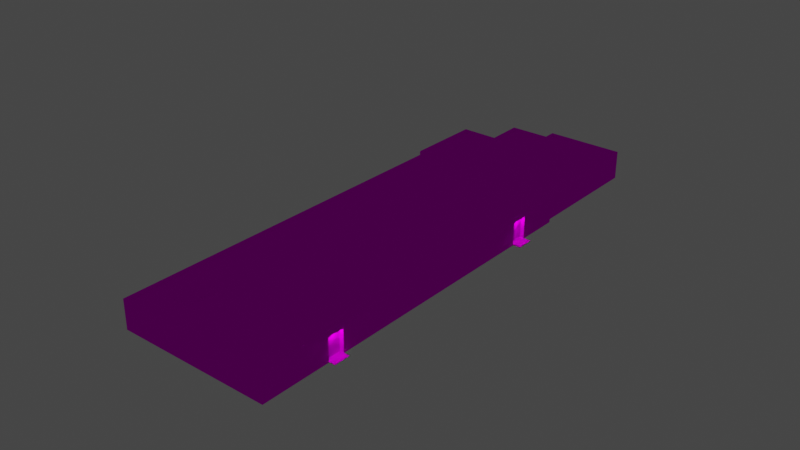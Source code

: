 # Source: object.blend  (saved by Blender 2.82.7; exported with 4.5.12 LTS)
import bpy
from mathutils import Matrix  # noqa: F401  (used for matrix-valued properties, if any)

bpy.ops.wm.read_factory_settings(use_empty=True)
scene = bpy.context.scene
scene.name = 'Scene'

# ---- collections
col_collection = bpy.data.collections.new('Collection'); scene.collection.children.link(col_collection)

# ---- images (referenced by path relative to the original .blend; pixels are not part of the script)
import os
ASSET_DIR = os.environ.get("B2B_ASSET_DIR", "")  # directory of the original .blend (textures are referenced by path, not embedded)
HERE = os.path.dirname(os.path.abspath(__file__))  # packed textures are extracted next to this script under _unpacked/

def load_image(name, relpath, width, height, colorspace="sRGB"):
    """Load a texture the original file referenced (path relative to the .blend, or extracted next to this script)."""
    p = next((c for c in (os.path.join(HERE, relpath), os.path.join(ASSET_DIR, relpath)) if relpath and os.path.exists(c)), "")
    if p:
        img = bpy.data.images.load(p, check_existing=True)
        img.name = name
    else:  # same state as the original file: an image datablock whose file is absent (Cycles renders it pink)
        img = bpy.data.images.new(name, width, height)
        img.source = "FILE"
        img.filepath = "//" + (relpath or name)
    img.colorspace_settings.name = colorspace
    return img
img_ebfs8_png = load_image('EBFS8.png', 'EBFS8.png', 1024, 1024, 'sRGB')

# ---- materials (node trees are filled in below, after node groups)
mat_default_006 = bpy.data.materials.new('Default.006')
mat_default_006.use_transparent_shadow = False
mat_default_006.diffuse_color = (1.0, 1.0, 1.0, 1.0)
mat_default_006.roughness = 0.0
mat_default_006.specular_intensity = 0.0

# ---- node groups
ng_auto_smooth = bpy.data.node_groups.new('Auto Smooth', 'GeometryNodeTree')
_s = ng_auto_smooth.interface.new_socket(name='Geometry', in_out='OUTPUT', socket_type='NodeSocketGeometry')
_s = ng_auto_smooth.interface.new_socket(name='Geometry', in_out='INPUT', socket_type='NodeSocketGeometry')
_s = ng_auto_smooth.interface.new_socket(name='Angle', in_out='INPUT', socket_type='NodeSocketFloat')
_s.subtype = 'ANGLE'
_s.min_value = 0.0
_s.max_value = 3.142
ng_auto_smooth.is_modifier = True
_N = ng_auto_smooth.nodes; _L = ng_auto_smooth.links
n0 = _N.new('NodeGroupOutput'); n0.name = 'Group Output'; n0.location = (480, -100)
n1 = _N.new('NodeGroupInput'); n1.name = 'Group Input'; n1.location = (-420, -300)
n2 = _N.new('NodeGroupInput'); n2.name = 'Group Input.001'; n2.location = (-60, -100)
n3 = _N.new('GeometryNodeSetShadeSmooth'); n3.name = 'Set Shade Smooth'; n3.location = (120, -100)
n3.domain = 'EDGE'
n4 = _N.new('GeometryNodeSetShadeSmooth'); n4.name = 'Set Shade Smooth.001'; n4.location = (300, -100)
n5 = _N.new('GeometryNodeInputMeshEdgeAngle'); n5.name = 'Edge Angle'; n5.location = (-420, -220)
n6 = _N.new('GeometryNodeInputEdgeSmooth'); n6.name = 'Is Edge Smooth'; n6.location = (-60, -160)
n7 = _N.new('GeometryNodeInputShadeSmooth'); n7.name = 'Is Face Smooth'; n7.location = (-240, -340)
n8 = _N.new('FunctionNodeBooleanMath'); n8.name = 'Boolean Math'; n8.location = (-60, -220)
n9 = _N.new('FunctionNodeCompare'); n9.name = 'Compare'; n9.location = (-240, -180)
n9.operation = 'LESS_EQUAL'
_L.new(n5.outputs[0], n9.inputs[0])
_L.new(n4.outputs[0], n0.inputs[0])
_L.new(n1.outputs[1], n9.inputs[1])
_L.new(n9.outputs[0], n8.inputs[0])
_L.new(n7.outputs[0], n8.inputs[1])
_L.new(n2.outputs[0], n3.inputs[0])
_L.new(n6.outputs[0], n3.inputs[1])
_L.new(n3.outputs[0], n4.inputs[0])
_L.new(n8.outputs[0], n3.inputs[2])
n0.is_active_output = True

# ---- material node trees
mat_default_006.use_nodes = True; mat_default_006.node_tree.nodes.clear()
_N = mat_default_006.node_tree.nodes; _L = mat_default_006.node_tree.links
n0 = _N.new('ShaderNodeOutputMaterial'); n0.name = 'Material Output'; n0.location = (300, 300)
n1 = _N.new('ShaderNodeBsdfPrincipled'); n1.name = 'Principled BSDF'; n1.location = (10, 300)
n1.distribution = 'GGX'
n1.subsurface_method = 'BURLEY'
n1.inputs[3].default_value = 1.45
n1.inputs[13].default_value = 0.0
n1.inputs[27].default_value = (0.0, 0.0, 0.0, 1.0)
n1.inputs[28].default_value = 1.0
n2 = _N.new('ShaderNodeTexImage'); n2.name = 'Image Texture'; n2.location = (0, 0)
n2.image = img_ebfs8_png
_L.new(n1.outputs[0], n0.inputs[0])
_L.new(n2.outputs[0], n1.inputs[0])
n0.is_active_output = True

# ---- world
world_world = bpy.data.worlds.new('World'); scene.world = world_world
world_world.use_nodes = True; world_world.node_tree.nodes.clear()
_N = world_world.node_tree.nodes; _L = world_world.node_tree.links
n0 = _N.new('ShaderNodeOutputWorld'); n0.name = 'World Output'; n0.location = (300, 300)
n1 = _N.new('ShaderNodeBackground'); n1.name = 'Background'; n1.location = (10, 300)
n1.inputs[0].default_value = (0.05088, 0.05088, 0.05088, 1.0)
_L.new(n1.outputs[0], n0.inputs[0])
n0.is_active_output = True
world_world.color = (0.05088, 0.05088, 0.05088)
world_world.use_sun_shadow = False
world_world.sun_shadow_jitter_overblur = 0.0

# ---- lights
light_light_name_amb_street_light3_013 = bpy.data.lights.new('light_name=amb_street_light3.013', 'POINT')
light_light_name_amb_street_light3_013.transmission_factor = 0.0
light_light_name_amb_street_light3_013.energy = 200.0
light_light_name_amb_street_light3_013.shadow_soft_size = 0.25
light_light_name_amb_street_light3_013.shadow_maximum_resolution = 0.006
light_light_name_amb_street_light3_013.use_absolute_resolution = True
light_light_name_amb_street_light3_014 = bpy.data.lights.new('light_name=amb_street_light3.014', 'POINT')
light_light_name_amb_street_light3_014.transmission_factor = 0.0
light_light_name_amb_street_light3_014.energy = 200.0
light_light_name_amb_street_light3_014.shadow_soft_size = 0.25
light_light_name_amb_street_light3_014.shadow_maximum_resolution = 0.006
light_light_name_amb_street_light3_014.use_absolute_resolution = True
light_light_name_amb_street_light3_015 = bpy.data.lights.new('light_name=amb_street_light3.015', 'POINT')
light_light_name_amb_street_light3_015.transmission_factor = 0.0
light_light_name_amb_street_light3_015.energy = 200.0
light_light_name_amb_street_light3_015.shadow_soft_size = 0.25
light_light_name_amb_street_light3_015.shadow_maximum_resolution = 0.006
light_light_name_amb_street_light3_015.use_absolute_resolution = True
light_light_name_amb_street_light3_016 = bpy.data.lights.new('light_name=amb_street_light3.016', 'POINT')
light_light_name_amb_street_light3_016.transmission_factor = 0.0
light_light_name_amb_street_light3_016.energy = 200.0
light_light_name_amb_street_light3_016.shadow_soft_size = 0.25
light_light_name_amb_street_light3_016.shadow_maximum_resolution = 0.006
light_light_name_amb_street_light3_016.use_absolute_resolution = True
light_light_name_amb_street_light3_017 = bpy.data.lights.new('light_name=amb_street_light3.017', 'POINT')
light_light_name_amb_street_light3_017.transmission_factor = 0.0
light_light_name_amb_street_light3_017.energy = 200.0
light_light_name_amb_street_light3_017.shadow_soft_size = 0.25
light_light_name_amb_street_light3_017.shadow_maximum_resolution = 0.006
light_light_name_amb_street_light3_017.use_absolute_resolution = True

# ---- meshes
me_poly_os_0_006 = bpy.data.meshes.new('poly_os=0.006')
me_poly_os_0_006.from_pydata([(-23.86, -2.949, 7.614), (-23.98, -2.866, 8.449), (-26.23, -2.866, 8.126), (-26.04, -2.866, 6.788), (-26.11, -2.866, 7.292), (-26.04, 0.1608, 6.788), (-23.86, 0.1608, 7.614), (-26.11, 0.1608, 7.292), (-23.79, 0.1608, 7.11), (-23.86, -2.866, 7.614), (-23.79, -2.866, 7.11), (9.736, -2.842, 13.48), (9.736, -2.949, 13.48), (9.884, -2.842, 12.44), (7.698, -2.842, 11.65), (7.63, -2.842, 12.12), (7.482, -2.842, 13.16), (7.698, 0.1602, 11.65), (7.63, 0.1602, 12.12), (9.952, -2.842, 11.97), (9.952, 0.1602, 11.97), (35.07, -2.829, 5.332), (35.74, -2.829, 5.426), (35.42, -2.829, 7.672), (35.42, -2.949, 7.672), (33.96, -2.829, 5.172), (33.64, -2.829, 7.417), (35.07, 0.1657, 5.332), (34.75, 0.1657, 7.577), (33.64, 0.1657, 7.417), (33.96, 0.1657, 5.172), (17.25, -2.862, -8.482), (15.03, -2.949, -8.813), (15.03, -2.862, -8.813), (14.96, -2.949, -8.334), (17.18, -2.862, -8.004), (17.18, 0.1631, -8.004), (14.96, 0.1631, -8.334), (14.84, 0.1631, -7.537), (17.06, 0.1631, -7.206), (14.84, -2.862, -7.537), (17.06, -2.862, -7.206), (-16.5, -2.846, -13.33), (-18.72, -2.846, -13.66), (-16.55, 0.1557, -13.02), (-16.63, -2.846, -12.47), (-18.77, 0.1557, -13.35), (-16.63, 0.1557, -12.47), (-18.77, -2.846, -13.35), (-18.85, 0.1557, -12.8), (-18.85, -2.846, -12.8), (-25.1, 0.735, -10.33), (-29.59, 2.949, -8.668), (-25.44, 0.735, -8.05), (-29.25, 0.735, -10.94), (-29.59, 0.735, -8.668), (-25.1, 2.949, -10.33), (-25.44, 2.949, -8.05), (-29.25, 2.949, -10.94), (33.01, 0.735, 4.723), (34.73, 0.735, 4.969), (34.73, 1.058, 4.969), (15.64, 1.058, 12.43), (33.3, 0.735, 14.96), (-35.29, 0.735, 5.581), (-32.24, 0.735, -14.96), (19.44, 0.735, -7.271), (19.55, 1.058, -8.06), (19.55, 0.735, -8.06), (29.41, 1.058, -6.594), (28.65, 0.735, -1.486), (28.65, 1.058, -1.486), (33.75, 0.735, -0.7986), (33.01, 1.058, 4.723), (29.41, 0.735, -6.594), (15.64, 0.735, 12.43), (15.58, 0.735, 12.86), (15.98, 1.058, 12.87), (15.98, -2.949, 12.87), (35.07, -2.949, 5.332), (34.75, -2.829, 7.577), (34.75, -2.949, 7.577), (34.2, 1.058, -1.135), (29.1, 1.058, -1.822), (34.2, -2.949, -1.135), (19.22, -2.949, -8.506), (19.11, -2.949, -7.717), (14.96, -2.862, -8.334), (-16.55, -2.846, -13.02), (-16.55, -2.949, -13.02), (19.11, 1.058, -7.717), (17.18, -2.949, -8.004), (-32.57, 1.058, -15.4), (-35.74, 1.058, 5.914), (7.63, -2.949, 12.12), (-35.74, -2.949, 5.914), (9.884, 0.1602, 12.44), (15.92, 1.058, 13.31), (15.92, -2.949, 13.31), (9.884, -2.949, 12.44), (19.22, 1.058, -8.506), (19.44, 1.058, -7.271), (-32.24, 1.058, -14.96), (29.86, 1.058, -6.925), (33.75, 1.058, -0.7986), (33.45, 1.058, 4.39), (35.17, 1.058, 4.636), (33.63, 1.058, 15.4), (33.3, 1.058, 14.96), (15.58, 1.058, 12.86), (-35.29, 1.058, 5.581), (29.86, -2.949, -6.925), (35.17, -2.949, 4.636), (29.1, -2.949, -1.822), (-32.57, -2.949, -15.4), (-23.98, -2.949, 8.449), (-18.72, -2.949, -13.66), (35.74, -2.949, 5.426), (33.45, -2.949, 4.39), (33.63, -2.949, 15.4), (17.25, -2.949, -8.482), (-18.77, -2.949, -13.35), (-26.23, -2.949, 8.126), (-26.11, -2.949, 7.292), (7.482, -2.949, 13.16), (-16.5, -2.949, -13.33)], [], [(55, 53, 57, 52), (1, 9, 10, 3, 4, 2), (76, 64, 110, 109), (49, 50, 48, 46), (71, 70, 72, 104), (28, 80, 26, 29), (25, 26, 80, 23, 22, 21), (28, 29, 30, 27), (25, 21, 27, 30), (63, 108, 61, 60), (17, 18, 15, 14), (120, 32, 33, 31), (40, 41, 35, 31, 33, 87), (22, 117, 79, 21), (110, 64, 65, 102), (83, 103, 100, 90, 92, 102, 101, 67, 69, 71, 104, 73, 61, 106, 105, 82), (63, 60, 59, 72, 70, 74, 68, 66, 65, 64, 55, 54, 51, 53, 76, 75), (42, 45, 88), (121, 48, 43, 116), (84, 113, 83, 82), (45, 50, 49, 47), (119, 78, 98, 99, 12, 124, 94, 0, 115, 122, 123, 95, 114, 121, 116, 125, 89, 34, 32, 120, 91, 86, 85, 111, 113, 84, 118, 112, 79), (65, 66, 101, 102), (41, 40, 38, 39), (68, 74, 69, 67), (105, 118, 84, 82), (9, 6, 8, 10), (123, 122, 2, 4), (55, 52, 58, 54), (57, 56, 58, 52), (16, 124, 12, 11), (110, 102, 92, 93, 97, 77, 107, 106, 61, 108, 62, 109), (11, 12, 99, 13), (13, 96, 20, 19), (81, 79, 117, 24), (125, 116, 43, 42), (11, 13, 19, 14, 15, 16), (38, 40, 87, 37), (23, 24, 117, 22), (106, 107, 119, 81, 28, 27, 21, 79, 112), (47, 49, 46, 44), (81, 24, 23, 80), (30, 29, 26, 25), (14, 19, 20, 17), (31, 35, 91, 120), (1, 115, 0, 9), (51, 54, 58, 56), (59, 60, 61, 73), (5, 8, 6, 7), (39, 38, 37, 36), (76, 109, 62, 75), (96, 18, 17, 20), (108, 63, 75, 62), (101, 66, 68, 67), (41, 39, 36, 35), (94, 124, 16, 15), (95, 93, 92, 114), (59, 73, 104, 72), (48, 50, 45, 42, 43), (42, 88, 89, 125), (83, 113, 111, 103), (57, 53, 51, 56), (106, 112, 118, 105), (97, 98, 78, 77), (28, 81, 80), (88, 45, 47, 44), (5, 3, 10, 8), (121, 114, 92, 90, 86, 91, 35, 36, 37, 87, 34, 89, 88, 44, 46, 48), (111, 85, 100, 103), (6, 18, 96), (13, 99, 98, 97, 93, 95, 123, 4, 7, 6, 96), (94, 15, 18, 6, 9, 0), (70, 71, 69, 74), (34, 87, 33, 32), (86, 90, 100, 85), (81, 119, 79), (2, 122, 115, 1), (55, 64, 76, 53), (5, 7, 4, 3), (78, 119, 107, 77)])
me_poly_os_0_006.polygons.foreach_set('use_smooth', [True] * 80)
_uv = me_poly_os_0_006.uv_layers.new(name='UVMap')
_uv.uv.foreach_set('vector', [0.0091, 0.313, 0.1323, 0.313, 0.1323, 0.3779, 0.0091, 0.3779, 0.6023, 0.6962, 0.6023, 0.6962, 0.6023, 0.6962, 0.5355, 0.6962, 0.5355, 0.6962, 0.5355, 0.6962, 1.031, 0.0112, 0.3541, 0.0112, 0.3541, 0.0112, 1.031, 0.0112, 0.602, 0.7848, 0.602, 0.6968, 0.602, 0.6968, 0.602, 0.7848, 0.1742, 0.2226, 0.1742, 0.2226, 0.242, 0.2232, 0.242, 0.2232, 0.536, 0.7851, 0.536, 0.6973, 0.536, 0.6973, 0.536, 0.7851, 0.6025, 0.6973, 0.536, 0.6973, 0.536, 0.6973, 0.536, 0.6973, 0.6025, 0.6973, 0.6025, 0.6973, 0.536, 0.7851, 0.536, 0.7851, 0.6025, 0.7851, 0.6025, 0.7851, 0.6025, 0.6973, 0.6025, 0.6973, 0.6025, 0.7851, 0.6025, 0.7851, 0.2655, 0.017, 0.2655, 0.017, 0.2655, 0.1498, 0.2655, 0.1498, 0.5354, 0.7849, 0.5354, 0.7849, 0.5354, 0.6969, 0.5354, 0.6969, 0.5359, 0.6937, 0.6018, 0.6937, 0.6018, 0.6963, 0.5359, 0.6963, 0.415, 0.1364, 0.4802, 0.1267, 0.4837, 0.1501, 0.4858, 0.1641, 0.4206, 0.1738, 0.4185, 0.1598, 0.6025, 0.6973, 0.6025, 0.6937, 0.6025, 0.6937, 0.6025, 0.6973, 0.3541, 0.0112, 0.3541, 0.0112, 0.3556, 0.2845, 0.3556, 0.2845, 1.179, 0.2278, 1.18, 0.2957, 1.038, 0.2965, 1.038, 0.286, 0.3505, 0.2897, 0.3556, 0.2845, 1.043, 0.2808, 1.043, 0.2913, 1.175, 0.2906, 1.174, 0.2226, 1.242, 0.2232, 1.243, 0.1498, 1.265, 0.1498, 1.271, 0.155, 1.248, 0.155, 1.247, 0.2284, 1.265, 0.017, 1.265, 0.1498, 1.243, 0.1498, 1.242, 0.2232, 1.174, 0.2226, 1.175, 0.2906, 1.043, 0.2913, 1.043, 0.2808, 0.3556, 0.2845, 0.3541, 0.0112, 0.4018, 0.2075, 0.402, 0.2378, 0.4572, 0.2375, 0.4571, 0.2072, 1.031, 0.0112, 1.031, 0.017, 0.5361, 0.6968, 0.5361, 0.6968, 0.5361, 0.6968, 0.602, 0.6937, 0.602, 0.6968, 0.602, 0.6968, 0.602, 0.6937, 0.8377, 0.6937, 0.9886, 0.6937, 0.9886, 0.8113, 0.8377, 0.8113, 0.5361, 0.6968, 0.602, 0.6968, 0.602, 0.7848, 0.5361, 0.7848, 0.0, 0.0, 0.0, 0.0, 0.0, 0.0, 0.0, 0.0, 0.0, 0.0, 0.0, 0.0, 0.0, 0.0, 0.0, 0.0, 0.0, 0.0, 0.0, 0.0, 0.0, 0.0, 0.0, 0.0, 0.0, 0.0, 0.0, 0.0, 0.0, 0.0, 0.0, 0.0, 0.0, 0.0, 0.0, 0.0, 0.0, 0.0, 0.0, 0.0, 0.0, 0.0, 0.0, 0.0, 0.0, 0.0, 0.0, 0.0, 0.0, 0.0, 0.0, 0.0, 0.0, 0.0, 0.0, 0.0, 0.0, 0.0, 0.3556, 0.2845, 1.043, 0.2808, 1.043, 0.2808, 0.3556, 0.2845, 0.5359, 0.6963, 0.6018, 0.6963, 0.6018, 0.785, 0.5359, 0.785, 0.0434, 0.2913, 0.1746, 0.2906, 0.1746, 0.2906, 0.0434, 0.2913, 0.6742, 0.8113, 0.6742, 0.6937, 0.8377, 0.6937, 0.8377, 0.8113, 0.6023, 0.6962, 0.6023, 0.785, 0.6023, 0.785, 0.6023, 0.6962, 0.5355, 0.6937, 0.5355, 0.6937, 0.5355, 0.6962, 0.5355, 0.6962, 0.3904, 0.313, 0.3904, 0.3779, 0.3229, 0.3779, 0.3229, 0.313, 0.4571, 0.2072, 0.4572, 0.2375, 0.402, 0.2378, 0.4018, 0.2075, 0.5354, 0.6969, 0.5354, 0.6937, 0.6022, 0.6937, 0.6022, 0.6969, 0.3541, 0.0112, 0.3556, 0.2845, 0.3505, 0.2897, 0.3489, 0.006, 1.036, 0.006, 1.036, 0.0118, 1.271, 0.0118, 1.271, 0.155, 1.265, 0.1498, 1.265, 0.017, 1.031, 0.017, 1.031, 0.0112, 0.6022, 0.6969, 0.6022, 0.6937, 0.6022, 0.6937, 0.6022, 0.6969, 0.6022, 0.6969, 0.6022, 0.7849, 0.6022, 0.7849, 0.6022, 0.6969, 0.0, 0.0, 0.0, 0.0, 0.0, 0.0, 0.0, 0.0, 0.5361, 0.6937, 0.602, 0.6937, 0.602, 0.6968, 0.5361, 0.6968, 0.6022, 0.6969, 0.6022, 0.6969, 0.6022, 0.6969, 0.5354, 0.6969, 0.5354, 0.6969, 0.5354, 0.6969, 0.4762, 0.785, 0.4762, 0.6963, 0.4999, 0.6963, 0.4999, 0.785, 0.536, 0.6973, 0.536, 0.6937, 0.6025, 0.6937, 0.6025, 0.6973, 0.6232, 0.8113, 0.3041, 0.8113, 0.3041, 0.6937, 0.536, 0.6937, 0.536, 0.7851, 0.6025, 0.7851, 0.6025, 0.6973, 0.6025, 0.6937, 0.6232, 0.6937, 0.5361, 0.7848, 0.602, 0.7848, 0.602, 0.7848, 0.5361, 0.7848, 0.536, 0.6937, 0.536, 0.6937, 0.536, 0.6973, 0.536, 0.6973, 0.6025, 0.7851, 0.536, 0.7851, 0.536, 0.6973, 0.6025, 0.6973, 0.5354, 0.6969, 0.6022, 0.6969, 0.6022, 0.7849, 0.5354, 0.7849, 0.5141, 0.6963, 0.4999, 0.6963, 0.4999, 0.6937, 0.5141, 0.6937, 0.6023, 0.6962, 0.6023, 0.6937, 0.6023, 0.6937, 0.6023, 0.6962, 0.1998, 0.313, 0.3229, 0.313, 0.3229, 0.3779, 0.1998, 0.3779, 0.2426, 0.1498, 0.2655, 0.1498, 0.2655, 0.1498, 0.2426, 0.1498, 0.5355, 0.785, 0.6023, 0.785, 0.6023, 0.785, 0.5355, 0.785, 0.4667, 0.1267, 0.5319, 0.1364, 0.5284, 0.1598, 0.4632, 0.1501, 0.0307, 0.0112, 0.0307, 0.0112, 0.0307, 0.017, 0.0307, 0.017, 0.6022, 0.7849, 0.5354, 0.7849, 0.5354, 0.7849, 0.6022, 0.7849, 0.2655, 0.017, 0.2655, 0.017, 0.0307, 0.017, 0.0307, 0.017, 0.0433, 0.2808, 0.0433, 0.2808, 0.0434, 0.2913, 0.0434, 0.2913, 0.4707, 0.6963, 0.4707, 0.785, 0.447, 0.785, 0.447, 0.6963, 0.5354, 0.6937, 0.5354, 0.6937, 0.5354, 0.6969, 0.5354, 0.6969, 1.25, 0.6937, 1.25, 0.8113, 0.6182, 0.8113, 0.6182, 0.6937, 0.2426, 0.1498, 0.2426, 0.1498, 0.242, 0.2232, 0.242, 0.2232, 0.602, 0.6968, 0.602, 0.6968, 0.5361, 0.6968, 0.5361, 0.6968, 0.602, 0.6968, 0.5361, 0.6968, 0.5361, 0.6968, 0.5361, 0.6937, 0.5361, 0.6937, 0.9886, 0.8113, 0.9886, 0.6937, 1.14, 0.6937, 1.14, 0.8113, 0.1323, 0.3779, 0.1323, 0.313, 0.1998, 0.313, 0.1998, 0.3779, 0.6232, 0.8113, 0.6232, 0.6937, 0.6742, 0.6937, 0.6742, 0.8113, 0.7809, 0.8113, 0.7809, 0.6937, 0.7938, 0.6937, 0.7938, 0.8113, 0.536, 0.7851, 0.536, 0.6937, 0.536, 0.6973, 0.5361, 0.6968, 0.5361, 0.6968, 0.5361, 0.7848, 0.5361, 0.7848, 0.5355, 0.785, 0.5355, 0.6962, 0.6023, 0.6962, 0.6023, 0.785, 1.602, 0.6937, 2.011, 0.6937, 2.011, 0.8113, 0.4787, 0.8113, 0.4787, 0.6937, 0.5359, 0.6937, 0.5359, 0.6963, 0.5359, 0.785, 0.6018, 0.785, 0.6018, 0.6963, 0.6018, 0.6937, 1.536, 0.6937, 1.536, 0.6968, 1.536, 0.7848, 1.602, 0.7848, 1.602, 0.6968, 0.1399, 0.6937, 0.4553, 0.6937, 0.4553, 0.8113, 0.1399, 0.8113, 0.6023, 0.785, 1.535, 0.7849, 1.602, 0.7849, 1.602, 0.6969, 1.602, 0.6937, 1.781, 0.6937, 1.781, 0.8113, 0.2503, 0.8113, 0.2503, 0.6937, 0.5355, 0.6937, 0.5355, 0.6962, 0.5355, 0.785, 0.6023, 0.785, 1.602, 0.7849, 1.535, 0.6937, 1.535, 0.6969, 1.535, 0.7849, 0.6023, 0.785, 0.6023, 0.6962, 0.6023, 0.6937, 0.1742, 0.2226, 0.1742, 0.2226, 0.1746, 0.2906, 0.1746, 0.2906, 0.447, 0.6937, 0.447, 0.6963, 0.4328, 0.6963, 0.4328, 0.6937, 0.4787, 0.6937, 0.4787, 0.8113, 0.4553, 0.8113, 0.4553, 0.6937, 0.0, 0.0, 0.0, 0.0, 0.0, 0.0, 0.5355, 0.6962, 0.5355, 0.6937, 0.6023, 0.6937, 0.6023, 0.6962, 0.4018, 0.2075, 0.3541, 0.0112, 1.031, 0.0112, 0.4571, 0.2072, 0.5355, 0.785, 0.5355, 0.785, 0.5355, 0.6962, 0.5355, 0.6962, 0.7809, 0.6937, 1.304, 0.6937, 1.304, 0.8113, 0.7809, 0.8113])
me_poly_os_0_006.materials.append(mat_default_006)
me_poly_os_0_006.use_remesh_fix_poles = True
me_poly_os_0_006.use_remesh_preserve_attributes = False
me_poly_os_0_006.use_mirror_vertex_groups = False
me_poly_os_0_006.update()

# ---- objects
ob_naps_ebfs8_offices_e4_obj = bpy.data.objects.new('NAPS_EBFS8_Offices_E4.obj', None)
ob_default_lod = bpy.data.objects.new('Default LOD', None)
ob_amb_street_light3 = bpy.data.objects.new('amb_street_light3', light_light_name_amb_street_light3_013)
ob_amb_street_light3_001 = bpy.data.objects.new('amb_street_light3.001', light_light_name_amb_street_light3_014)
ob_amb_street_light3_002 = bpy.data.objects.new('amb_street_light3.002', light_light_name_amb_street_light3_015)
ob_amb_street_light3_003 = bpy.data.objects.new('amb_street_light3.003', light_light_name_amb_street_light3_016)
ob_amb_street_light3_004 = bpy.data.objects.new('amb_street_light3.004', light_light_name_amb_street_light3_017)
ob_poly_os_0_hard__blend_yes = bpy.data.objects.new('POLY_OS=0 HARD= BLEND=yes', me_poly_os_0_006)

# ---- transforms, parenting, visibility, modifiers, constraints
ob_naps_ebfs8_offices_e4_obj.location = (7.506, 0.866, 0.0)
ob_naps_ebfs8_offices_e4_obj.rotation_euler = (1.571, -0.0, 1.714)
ob_naps_ebfs8_offices_e4_obj.empty_display_size = 0.01
ob_naps_ebfs8_offices_e4_obj.lineart.crease_threshold = 0.0
ob_default_lod.parent = ob_naps_ebfs8_offices_e4_obj
ob_default_lod.location = (0.0, 0.0, 0.0)
ob_default_lod.empty_display_size = 0.01
ob_default_lod.lineart.crease_threshold = 0.0
ob_amb_street_light3.parent = ob_default_lod
ob_amb_street_light3.location = (-17.48, 3.105, -20.47)
ob_amb_street_light3.lineart.crease_threshold = 0.0
ob_amb_street_light3_001.parent = ob_default_lod
ob_amb_street_light3_001.location = (16.26, 3.112, -15.32)
ob_amb_street_light3_001.lineart.crease_threshold = 0.0
ob_amb_street_light3_002.parent = ob_default_lod
ob_amb_street_light3_002.location = (34.57, 3.115, -1.151)
ob_amb_street_light3_002.lineart.crease_threshold = 0.0
ob_amb_street_light3_003.parent = ob_default_lod
ob_amb_street_light3_003.location = (-24.73, 3.11, -0.3661)
ob_amb_street_light3_003.lineart.crease_threshold = 0.0
ob_amb_street_light3_004.parent = ob_default_lod
ob_amb_street_light3_004.location = (9.007, 3.109, 4.474)
ob_amb_street_light3_004.lineart.crease_threshold = 0.0
ob_poly_os_0_hard__blend_yes.parent = ob_default_lod
ob_poly_os_0_hard__blend_yes.location = (0.2148, 2.949, -7.553)
ob_poly_os_0_hard__blend_yes.show_transparent = True
ob_poly_os_0_hard__blend_yes.lineart.crease_threshold = 0.0
_m = ob_poly_os_0_hard__blend_yes.modifiers.new('Auto Smooth', 'NODES')
_m.node_group = ng_auto_smooth
_gi = [s.identifier for s in ng_auto_smooth.interface.items_tree if s.item_type == 'SOCKET' and s.in_out == 'INPUT']
_m[_gi[1]] = 0.7854  # Angle

# ---- collection membership
col_collection.objects.link(ob_naps_ebfs8_offices_e4_obj)
col_collection.objects.link(ob_default_lod)
col_collection.objects.link(ob_amb_street_light3)
col_collection.objects.link(ob_amb_street_light3_001)
col_collection.objects.link(ob_amb_street_light3_002)
col_collection.objects.link(ob_amb_street_light3_003)
col_collection.objects.link(ob_amb_street_light3_004)
col_collection.objects.link(ob_poly_os_0_hard__blend_yes)

# ---- scene / render settings (as saved in the file)
scene.frame_start = 1; scene.frame_end = 250; scene.frame_set(108)
scene.render.engine = 'BLENDER_EEVEE_NEXT'
scene.cycles.use_denoising = False
scene.cycles.samples = 128
scene.cycles.sampling_pattern = 'TABULATED_SOBOL'
scene.cycles.use_adaptive_sampling = False
scene.cycles.use_light_tree = False
scene.view_settings.view_transform = 'Filmic'
bpy.context.view_layer.update()

# ---- added for rendering (the .blend has no active camera): camera
cam_auto = bpy.data.cameras.new('AutoCamera')
cam_auto.lens = 50.0
cam_auto.sensor_width = 36.0
cam_auto.clip_end = 1390.85
ob_auto_camera = bpy.data.objects.new('AutoCamera', cam_auto)
scene.collection.objects.link(ob_auto_camera)
ob_auto_camera.location = (79.2509, -95.1011, 66.3497)
ob_auto_camera.rotation_euler = (1.09748, -7.21219e-08, 0.694738)
scene.camera = ob_auto_camera
bpy.context.view_layer.update()
